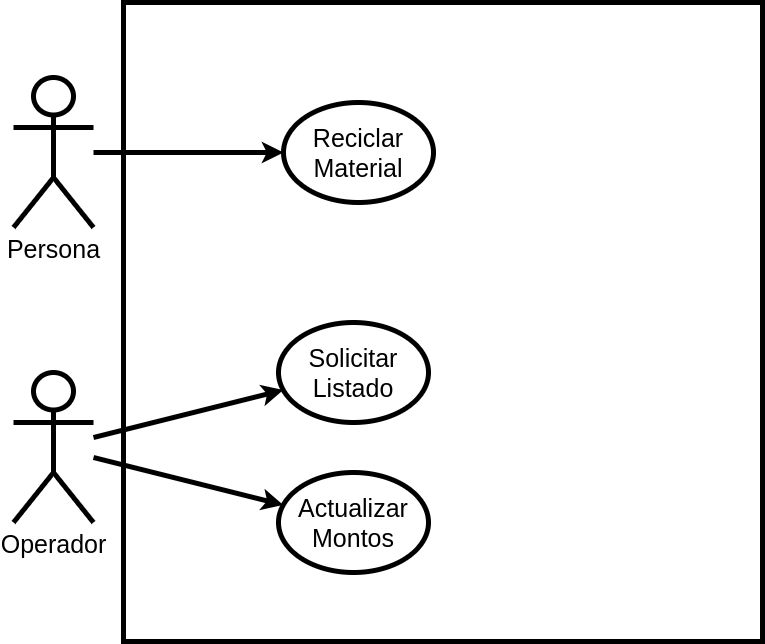

The diagram above was exported from draw.io. Its source (the exported page's mxGraphModel, read from the mxfile embedded in the PNG):
<mxGraphModel dx="1257" dy="799" grid="1" gridSize="10" guides="1" tooltips="1" connect="1" arrows="1" fold="1" page="1" pageScale="1" pageWidth="1169" pageHeight="827" math="0" shadow="0">
  <root>
    <mxCell id="0" />
    <mxCell id="1" parent="0" />
    <mxCell id="YgvRqnOI4_lbY99oVHGd-1" value="Persona" style="shape=umlActor;verticalLabelPosition=bottom;verticalAlign=top;html=1;outlineConnect=0;fontSize=25;strokeWidth=5;" parent="1" vertex="1">
      <mxGeometry x="170" y="155" width="80" height="150" as="geometry" />
    </mxCell>
    <mxCell id="YgvRqnOI4_lbY99oVHGd-3" value="" style="whiteSpace=wrap;html=1;aspect=fixed;fontSize=20;strokeWidth=5;" parent="1" vertex="1">
      <mxGeometry x="280" y="80" width="639" height="639" as="geometry" />
    </mxCell>
    <mxCell id="YgvRqnOI4_lbY99oVHGd-13" value="Operador" style="shape=umlActor;verticalLabelPosition=bottom;verticalAlign=top;html=1;outlineConnect=0;fontSize=25;strokeWidth=5;" parent="1" vertex="1">
      <mxGeometry x="170" y="450" width="80" height="150" as="geometry" />
    </mxCell>
    <mxCell id="YgvRqnOI4_lbY99oVHGd-14" value="" style="endArrow=classic;html=1;rounded=0;fontSize=20;strokeWidth=5;endSize=6;" parent="1" source="YgvRqnOI4_lbY99oVHGd-13" target="GGyv5qMYi4fEOF-rP5LS-2" edge="1">
      <mxGeometry width="50" height="50" relative="1" as="geometry">
        <mxPoint x="270" y="221" as="sourcePoint" />
        <mxPoint x="445.0430555044752" y="486.051780818" as="targetPoint" />
      </mxGeometry>
    </mxCell>
    <mxCell id="YgvRqnOI4_lbY99oVHGd-24" value="&lt;font style=&quot;font-size: 25px;&quot;&gt;Reciclar&lt;br&gt;Material&lt;/font&gt;" style="ellipse;whiteSpace=wrap;html=1;fontSize=20;strokeWidth=5;" parent="1" vertex="1">
      <mxGeometry x="440" y="180" width="150" height="100" as="geometry" />
    </mxCell>
    <mxCell id="YgvRqnOI4_lbY99oVHGd-28" value="" style="endArrow=classic;html=1;rounded=0;fontSize=20;strokeWidth=5;endSize=6;" parent="1" source="YgvRqnOI4_lbY99oVHGd-1" target="YgvRqnOI4_lbY99oVHGd-24" edge="1">
      <mxGeometry width="50" height="50" relative="1" as="geometry">
        <mxPoint x="270" y="276" as="sourcePoint" />
        <mxPoint x="473" y="385" as="targetPoint" />
      </mxGeometry>
    </mxCell>
    <mxCell id="YgvRqnOI4_lbY99oVHGd-32" value="" style="endArrow=classic;html=1;rounded=0;fontSize=20;strokeWidth=5;" parent="1" source="YgvRqnOI4_lbY99oVHGd-13" target="GGyv5qMYi4fEOF-rP5LS-3" edge="1">
      <mxGeometry width="50" height="50" relative="1" as="geometry">
        <mxPoint x="260" y="553" as="sourcePoint" />
        <mxPoint x="441.52921906657" y="591.0267613418994" as="targetPoint" />
      </mxGeometry>
    </mxCell>
    <mxCell id="GGyv5qMYi4fEOF-rP5LS-2" value="&lt;font style=&quot;font-size: 25px;&quot;&gt;Solicitar&lt;br&gt;Listado&lt;/font&gt;" style="ellipse;whiteSpace=wrap;html=1;fontSize=20;strokeWidth=5;" vertex="1" parent="1">
      <mxGeometry x="435" y="400" width="150" height="100" as="geometry" />
    </mxCell>
    <mxCell id="GGyv5qMYi4fEOF-rP5LS-3" value="&lt;font style=&quot;font-size: 25px;&quot;&gt;Actualizar&lt;br&gt;Montos&lt;/font&gt;" style="ellipse;whiteSpace=wrap;html=1;fontSize=20;strokeWidth=5;" vertex="1" parent="1">
      <mxGeometry x="435" y="550" width="150" height="100" as="geometry" />
    </mxCell>
  </root>
</mxGraphModel>